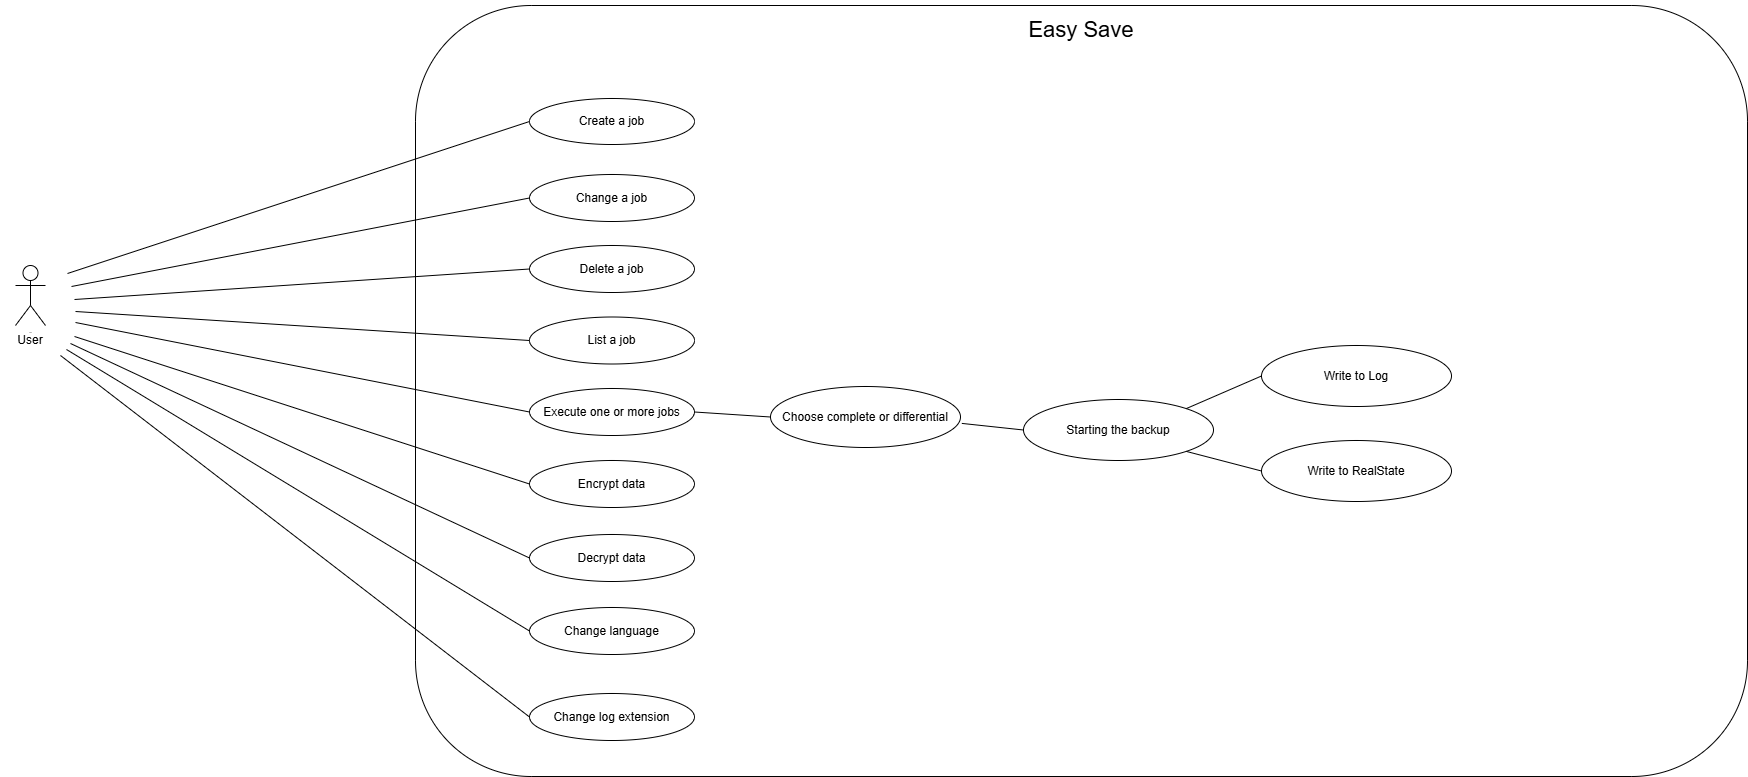

The diagram above was exported from draw.io. Its source (the exported page's mxGraphModel, read from the mxfile embedded in the PNG):
<mxGraphModel dx="1834" dy="-862" grid="0" gridSize="10" guides="1" tooltips="1" connect="1" arrows="1" fold="1" page="0" pageScale="1" pageWidth="827" pageHeight="1169" math="0" shadow="0">
  <root>
    <mxCell id="0" />
    <mxCell id="1" parent="0" />
    <mxCell id="B1rrnyhg1sEeA6iZvouq-1" value="Actor" style="shape=umlActor;verticalLabelPosition=bottom;verticalAlign=top;html=1;outlineConnect=0;overflow=visible;fontSize=1;" parent="1" vertex="1">
      <mxGeometry x="-27" y="2031" width="30" height="60" as="geometry" />
    </mxCell>
    <mxCell id="B1rrnyhg1sEeA6iZvouq-2" value="User" style="text;html=1;align=center;verticalAlign=middle;whiteSpace=wrap;rounded=0;" parent="1" vertex="1">
      <mxGeometry x="-42" y="2091" width="60" height="30" as="geometry" />
    </mxCell>
    <mxCell id="B1rrnyhg1sEeA6iZvouq-3" value="" style="rounded=1;whiteSpace=wrap;html=1;" parent="1" vertex="1">
      <mxGeometry x="373" y="1771" width="1332" height="771" as="geometry" />
    </mxCell>
    <mxCell id="B1rrnyhg1sEeA6iZvouq-4" value="&lt;font style=&quot;font-size: 22px;&quot;&gt;Easy Save&lt;/font&gt;" style="text;html=1;align=center;verticalAlign=middle;whiteSpace=wrap;rounded=0;" parent="1" vertex="1">
      <mxGeometry x="960.87" y="1766" width="156.25" height="59" as="geometry" />
    </mxCell>
    <mxCell id="B1rrnyhg1sEeA6iZvouq-5" value="&lt;span style=&quot;text-wrap-mode: nowrap;&quot;&gt;Create a job&lt;/span&gt;" style="ellipse;whiteSpace=wrap;html=1;" parent="1" vertex="1">
      <mxGeometry x="487" y="1864" width="165" height="46" as="geometry" />
    </mxCell>
    <mxCell id="B1rrnyhg1sEeA6iZvouq-6" value="&lt;span style=&quot;text-wrap-mode: nowrap;&quot;&gt;Change a job&lt;/span&gt;" style="ellipse;whiteSpace=wrap;html=1;" parent="1" vertex="1">
      <mxGeometry x="487" y="1940" width="165" height="47" as="geometry" />
    </mxCell>
    <mxCell id="B1rrnyhg1sEeA6iZvouq-7" value="&lt;span style=&quot;text-wrap-mode: nowrap;&quot;&gt;Delete a job&lt;/span&gt;" style="ellipse;whiteSpace=wrap;html=1;" parent="1" vertex="1">
      <mxGeometry x="487" y="2011" width="165" height="47" as="geometry" />
    </mxCell>
    <mxCell id="B1rrnyhg1sEeA6iZvouq-8" value="&lt;span style=&quot;text-wrap-mode: nowrap;&quot;&gt;List a job&lt;/span&gt;" style="ellipse;whiteSpace=wrap;html=1;" parent="1" vertex="1">
      <mxGeometry x="487" y="2082.5" width="165" height="47" as="geometry" />
    </mxCell>
    <mxCell id="B1rrnyhg1sEeA6iZvouq-9" value="Execute one or more jobs" style="ellipse;whiteSpace=wrap;html=1;" parent="1" vertex="1">
      <mxGeometry x="487" y="2154" width="165" height="47" as="geometry" />
    </mxCell>
    <mxCell id="B1rrnyhg1sEeA6iZvouq-10" value="&lt;span style=&quot;text-wrap-mode: nowrap;&quot;&gt;Choose complete or differential&lt;/span&gt;" style="ellipse;whiteSpace=wrap;html=1;" parent="1" vertex="1">
      <mxGeometry x="728" y="2152" width="190" height="61" as="geometry" />
    </mxCell>
    <mxCell id="B1rrnyhg1sEeA6iZvouq-11" value="" style="endArrow=none;html=1;rounded=0;entryX=0;entryY=0.5;entryDx=0;entryDy=0;" parent="1" target="B1rrnyhg1sEeA6iZvouq-5" edge="1">
      <mxGeometry width="50" height="50" relative="1" as="geometry">
        <mxPoint x="25" y="2039" as="sourcePoint" />
        <mxPoint x="469" y="2092" as="targetPoint" />
        <Array as="points" />
      </mxGeometry>
    </mxCell>
    <mxCell id="B1rrnyhg1sEeA6iZvouq-12" value="" style="endArrow=none;html=1;rounded=0;entryX=0;entryY=0.5;entryDx=0;entryDy=0;" parent="1" target="B1rrnyhg1sEeA6iZvouq-6" edge="1">
      <mxGeometry width="50" height="50" relative="1" as="geometry">
        <mxPoint x="29" y="2052" as="sourcePoint" />
        <mxPoint x="469" y="2092" as="targetPoint" />
      </mxGeometry>
    </mxCell>
    <mxCell id="B1rrnyhg1sEeA6iZvouq-13" value="" style="endArrow=none;html=1;rounded=0;entryX=0;entryY=0.5;entryDx=0;entryDy=0;" parent="1" target="B1rrnyhg1sEeA6iZvouq-7" edge="1">
      <mxGeometry width="50" height="50" relative="1" as="geometry">
        <mxPoint x="32" y="2065" as="sourcePoint" />
        <mxPoint x="469" y="2092" as="targetPoint" />
      </mxGeometry>
    </mxCell>
    <mxCell id="B1rrnyhg1sEeA6iZvouq-14" value="" style="endArrow=none;html=1;rounded=0;entryX=0;entryY=0.5;entryDx=0;entryDy=0;" parent="1" target="B1rrnyhg1sEeA6iZvouq-8" edge="1">
      <mxGeometry width="50" height="50" relative="1" as="geometry">
        <mxPoint x="33" y="2077" as="sourcePoint" />
        <mxPoint x="469" y="2092" as="targetPoint" />
      </mxGeometry>
    </mxCell>
    <mxCell id="B1rrnyhg1sEeA6iZvouq-15" value="" style="endArrow=none;html=1;rounded=0;entryX=0;entryY=0.5;entryDx=0;entryDy=0;" parent="1" target="B1rrnyhg1sEeA6iZvouq-9" edge="1">
      <mxGeometry width="50" height="50" relative="1" as="geometry">
        <mxPoint x="33" y="2088" as="sourcePoint" />
        <mxPoint x="469" y="2092" as="targetPoint" />
      </mxGeometry>
    </mxCell>
    <mxCell id="B1rrnyhg1sEeA6iZvouq-16" value="&lt;span style=&quot;text-wrap-mode: nowrap;&quot;&gt;Starting the backup&lt;/span&gt;" style="ellipse;whiteSpace=wrap;html=1;" parent="1" vertex="1">
      <mxGeometry x="981" y="2165" width="190" height="61" as="geometry" />
    </mxCell>
    <mxCell id="B1rrnyhg1sEeA6iZvouq-17" value="&lt;span style=&quot;text-wrap-mode: nowrap;&quot;&gt;Write to Log&lt;/span&gt;" style="ellipse;whiteSpace=wrap;html=1;" parent="1" vertex="1">
      <mxGeometry x="1219" y="2111" width="190" height="61" as="geometry" />
    </mxCell>
    <mxCell id="B1rrnyhg1sEeA6iZvouq-18" value="&lt;span style=&quot;text-wrap-mode: nowrap;&quot;&gt;Write to RealState&lt;/span&gt;" style="ellipse;whiteSpace=wrap;html=1;" parent="1" vertex="1">
      <mxGeometry x="1219" y="2206" width="190" height="61" as="geometry" />
    </mxCell>
    <mxCell id="B1rrnyhg1sEeA6iZvouq-19" value="" style="endArrow=none;html=1;rounded=0;exitX=1;exitY=0.5;exitDx=0;exitDy=0;entryX=0;entryY=0.5;entryDx=0;entryDy=0;" parent="1" source="B1rrnyhg1sEeA6iZvouq-9" target="B1rrnyhg1sEeA6iZvouq-10" edge="1">
      <mxGeometry width="50" height="50" relative="1" as="geometry">
        <mxPoint x="514" y="2179" as="sourcePoint" />
        <mxPoint x="564" y="2129" as="targetPoint" />
      </mxGeometry>
    </mxCell>
    <mxCell id="B1rrnyhg1sEeA6iZvouq-20" value="" style="endArrow=none;html=1;rounded=0;exitX=1.007;exitY=0.605;exitDx=0;exitDy=0;exitPerimeter=0;entryX=0;entryY=0.5;entryDx=0;entryDy=0;" parent="1" source="B1rrnyhg1sEeA6iZvouq-10" target="B1rrnyhg1sEeA6iZvouq-16" edge="1">
      <mxGeometry width="50" height="50" relative="1" as="geometry">
        <mxPoint x="566" y="2179" as="sourcePoint" />
        <mxPoint x="616" y="2129" as="targetPoint" />
      </mxGeometry>
    </mxCell>
    <mxCell id="B1rrnyhg1sEeA6iZvouq-21" value="" style="endArrow=none;html=1;rounded=0;exitX=1;exitY=0;exitDx=0;exitDy=0;entryX=0;entryY=0.5;entryDx=0;entryDy=0;" parent="1" source="B1rrnyhg1sEeA6iZvouq-16" target="B1rrnyhg1sEeA6iZvouq-17" edge="1">
      <mxGeometry width="50" height="50" relative="1" as="geometry">
        <mxPoint x="962" y="2179" as="sourcePoint" />
        <mxPoint x="1012" y="2129" as="targetPoint" />
      </mxGeometry>
    </mxCell>
    <mxCell id="B1rrnyhg1sEeA6iZvouq-22" value="" style="endArrow=none;html=1;rounded=0;exitX=1;exitY=1;exitDx=0;exitDy=0;entryX=0;entryY=0.5;entryDx=0;entryDy=0;" parent="1" source="B1rrnyhg1sEeA6iZvouq-16" target="B1rrnyhg1sEeA6iZvouq-18" edge="1">
      <mxGeometry width="50" height="50" relative="1" as="geometry">
        <mxPoint x="962" y="2179" as="sourcePoint" />
        <mxPoint x="1012" y="2129" as="targetPoint" />
      </mxGeometry>
    </mxCell>
    <mxCell id="B1rrnyhg1sEeA6iZvouq-23" value="Encrypt data" style="ellipse;whiteSpace=wrap;html=1;" parent="1" vertex="1">
      <mxGeometry x="487" y="2226" width="165" height="47" as="geometry" />
    </mxCell>
    <mxCell id="B1rrnyhg1sEeA6iZvouq-26" value="" style="endArrow=none;html=1;rounded=0;entryX=0;entryY=0.5;entryDx=0;entryDy=0;" parent="1" target="B1rrnyhg1sEeA6iZvouq-23" edge="1">
      <mxGeometry width="50" height="50" relative="1" as="geometry">
        <mxPoint x="32" y="2102" as="sourcePoint" />
        <mxPoint x="416" y="2135" as="targetPoint" />
      </mxGeometry>
    </mxCell>
    <mxCell id="B1rrnyhg1sEeA6iZvouq-27" value="Change language" style="ellipse;whiteSpace=wrap;html=1;" parent="1" vertex="1">
      <mxGeometry x="487" y="2373" width="165" height="47" as="geometry" />
    </mxCell>
    <mxCell id="B1rrnyhg1sEeA6iZvouq-28" value="Decrypt data" style="ellipse;whiteSpace=wrap;html=1;" parent="1" vertex="1">
      <mxGeometry x="487" y="2300" width="165" height="47" as="geometry" />
    </mxCell>
    <mxCell id="B1rrnyhg1sEeA6iZvouq-29" value="" style="endArrow=none;html=1;rounded=0;entryX=0;entryY=0.5;entryDx=0;entryDy=0;" parent="1" target="B1rrnyhg1sEeA6iZvouq-28" edge="1">
      <mxGeometry width="50" height="50" relative="1" as="geometry">
        <mxPoint x="28" y="2109" as="sourcePoint" />
        <mxPoint x="497" y="2260" as="targetPoint" />
      </mxGeometry>
    </mxCell>
    <mxCell id="B1rrnyhg1sEeA6iZvouq-30" value="" style="endArrow=none;html=1;rounded=0;entryX=0;entryY=0.5;entryDx=0;entryDy=0;" parent="1" target="B1rrnyhg1sEeA6iZvouq-27" edge="1">
      <mxGeometry width="50" height="50" relative="1" as="geometry">
        <mxPoint x="24" y="2115" as="sourcePoint" />
        <mxPoint x="507" y="2270" as="targetPoint" />
      </mxGeometry>
    </mxCell>
    <mxCell id="B1rrnyhg1sEeA6iZvouq-31" value="Change log extension" style="ellipse;whiteSpace=wrap;html=1;" parent="1" vertex="1">
      <mxGeometry x="487" y="2459" width="165" height="47" as="geometry" />
    </mxCell>
    <mxCell id="B1rrnyhg1sEeA6iZvouq-32" value="" style="endArrow=none;html=1;rounded=0;entryX=0;entryY=0.5;entryDx=0;entryDy=0;exitX=1;exitY=1;exitDx=0;exitDy=0;" parent="1" source="B1rrnyhg1sEeA6iZvouq-2" target="B1rrnyhg1sEeA6iZvouq-31" edge="1">
      <mxGeometry width="50" height="50" relative="1" as="geometry">
        <mxPoint x="34" y="2125" as="sourcePoint" />
        <mxPoint x="497" y="2407" as="targetPoint" />
      </mxGeometry>
    </mxCell>
  </root>
</mxGraphModel>